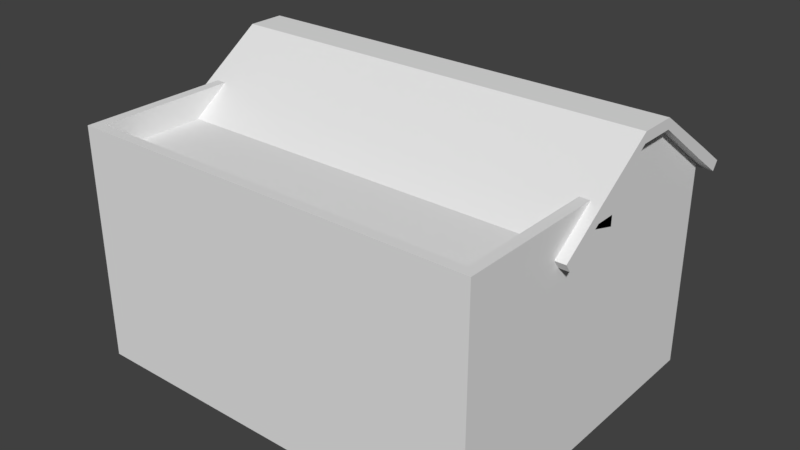 # Source: Ireland_Mechanic_0_skybox.blend  (saved by Blender 2.79.0; exported with 4.5.12 LTS)
import bpy
from mathutils import Matrix  # noqa: F401  (used for matrix-valued properties, if any)

bpy.ops.wm.read_factory_settings(use_empty=True)
scene = bpy.context.scene
scene.name = 'Scene'

# ---- collections
col_collection_1 = bpy.data.collections.new('Collection 1'); scene.collection.children.link(col_collection_1)

# ---- materials (node trees are filled in below, after node groups)
mat_material = bpy.data.materials.new('Material')
mat_material.alpha_threshold = 0.0
mat_material.use_transparent_shadow = False
mat_material.roughness = 0.5
mat_material.line_color = (0.0, 0.0, 0.0, 1.0)

# ---- material node trees

# ---- world
world_world = bpy.data.worlds.new('World'); scene.world = world_world
world_world.color = (0.05088, 0.05088, 0.05088)
world_world.use_sun_shadow = False
world_world.sun_shadow_jitter_overblur = 0.0
world_world.cycles.sampling_method = 'MANUAL'

# ---- meshes
me_cube = bpy.data.meshes.new('Cube')
me_cube.from_pydata([(10.0, 5.0, -0.25), (10.0, -5.0, -0.25), (-10.0, -5.0, -0.25), (-10.0, 5.0, -0.25), (10.0, 5.0, 0.25), (10.0, -5.0, 0.25), (-10.0, -5.0, 0.25), (-10.0, 5.0, 0.25), (10.0, 4.5, -0.25), (-10.0, 4.5, -0.25), (10.0, 4.5, 0.25), (-10.0, 4.5, 0.25), (10.0, -4.5, -0.25), (10.0, -4.5, 0.25), (-10.0, -4.5, -0.25), (-10.0, -4.5, 0.25), (9.5, 5.0, -0.25), (9.5, 5.0, 0.25), (-9.5, 5.0, -0.25), (-9.5, 5.0, 0.25), (-9.5, -11.0, -0.25), (-10.0, -11.0, -0.25), (10.0, -11.0, -0.25), (10.0, -11.0, 0.25), (-10.0, -11.0, 0.25), (-9.5, -11.0, 0.25), (9.5, -11.0, -0.25), (9.5, -11.0, 0.25), (10.0, -10.5, -0.25), (-10.0, -10.5, -0.25), (-10.0, -10.5, 0.25), (10.0, -7.75, 0.25), (-10.0, -7.75, -0.25), (10.0, -7.75, -0.25), (-10.0, -7.75, 0.25), (10.0, -9.0, -0.25), (-10.0, -9.0, 0.25), (10.0, -9.0, 0.25), (-10.0, -9.0, -0.25), (10.0, -6.5, 0.25), (-10.0, -6.5, -0.25), (10.0, -6.5, -0.25), (-10.0, -6.5, 0.25), (-10.0, 9.537e-07, -0.25), (-10.0, 1.431e-06, 0.25), (10.0, 0.0, -0.25), (10.0, -2.384e-06, 0.25), (10.0, -2.0, -0.25), (10.0, -2.0, 0.25), (-10.0, -2.0, -0.25), (-10.0, -2.0, 0.25), (-10.0, 2.0, -0.25), (-10.0, 2.0, 0.25), (10.0, 2.0, -0.25), (10.0, 2.0, 0.25), (1.907e-06, 5.0, -0.25), (1.907e-06, 5.0, 0.25), (-7.629e-06, -11.0, -0.25), (-1.24e-05, -11.0, 0.25), (-1.25, 5.0, -0.25), (-1.25, 5.0, 0.25), (-1.25, -11.0, -0.25), (-1.25, -11.0, 0.25), (1.25, 5.0, -0.25), (1.25, 5.0, 0.25), (1.25, -11.0, -0.25), (1.25, -11.0, 0.25), (10.0, -4.5, 1.25), (10.0, -5.0, 1.25), (-9.5, 5.0, 1.25), (-10.0, 5.0, 1.25), (-10.0, -5.0, 1.25), (-10.0, 4.5, 1.25), (10.0, 5.0, 1.25), (10.0, 4.5, 1.25), (-10.0, 2.0, 1.25), (10.0, -2.0, 1.25), (-10.0, -4.5, 1.25), (9.5, 5.0, 1.25), (-1.25, 5.0, 1.25), (9.5, -11.0, 1.25), (-9.5, -11.0, 1.25), (-10.0, -11.0, 1.25), (10.0, -11.0, 1.25), (-1.25, -11.0, 1.25), (-10.0, -10.5, 1.25), (-10.0, -9.0, 1.25), (-10.0, -6.5, 1.25), (-10.0, -7.75, 1.25), (-10.0, -2.0, 1.25), (-10.0, -3.497e-07, 1.25), (10.0, 2.0, 1.25), (1.25, 5.0, 1.25), (1.907e-06, 5.0, 1.25), (1.25, -11.0, 1.25), (-1.24e-05, -11.0, 1.25), (10.0, -4.5, 3.0), (10.0, -5.0, 3.0), (-9.5, 5.0, 3.0), (-10.0, 5.0, 3.0), (-10.0, -5.0, 3.0), (-10.0, 4.5, 3.0), (10.0, 5.0, 3.0), (10.0, 4.5, 3.0), (-10.0, 2.0, 3.0), (10.0, -2.0, 3.0), (-10.0, -4.5, 3.0), (9.5, 5.0, 3.0), (-1.25, 5.0, 3.0), (9.5, -11.0, 3.0), (-9.5, -11.0, 3.0), (-10.0, -11.0, 3.0), (10.0, -11.0, 3.0), (-1.25, -11.0, 3.0), (-10.0, -10.5, 3.0), (-10.0, -9.0, 3.0), (-10.0, -6.5, 3.0), (-10.0, -7.75, 3.0), (10.0, -9.0, 3.0), (-10.0, -2.0, 3.0), (-10.0, -3.465e-06, 3.0), (10.0, 2.0, 3.0), (1.25, 5.0, 3.0), (1.907e-06, 5.0, 3.0), (1.25, -11.0, 3.0), (-1.24e-05, -11.0, 3.0), (5.375, 5.0, -0.25), (5.375, 5.0, 0.25), (5.375, -11.0, -0.25), (5.375, -11.0, 0.25), (5.375, 5.0, 1.25), (5.375, -11.0, 1.25), (5.375, 5.0, 3.0), (5.375, -11.0, 3.0), (4.126, 5.0, -0.25), (4.126, 5.0, 0.25), (4.125, -11.0, -0.25), (4.125, -11.0, 0.25), (4.126, 5.0, 1.25), (4.125, -11.0, 1.25), (4.126, 5.0, 3.0), (4.125, -11.0, 3.0), (6.625, 5.0, -0.25), (6.625, 5.0, 0.25), (6.624, -11.0, -0.25), (6.624, -11.0, 0.25), (6.625, 5.0, 1.25), (6.624, -11.0, 1.25), (6.625, 5.0, 3.0), (6.624, -11.0, 3.0), (-5.375, 5.0, -0.25), (-5.375, 5.0, 0.25), (-5.375, -11.0, -0.25), (-5.375, -11.0, 0.25), (-5.375, 5.0, 1.25), (-5.375, -11.0, 1.25), (-5.375, 5.0, 3.0), (-5.375, -11.0, 3.0), (-4.125, 5.0, -0.25), (-4.125, 5.0, 0.25), (-4.126, -11.0, -0.25), (-4.126, -11.0, 0.25), (-4.125, 5.0, 1.25), (-4.126, -11.0, 1.25), (-4.125, 5.0, 3.0), (-4.126, -11.0, 3.0), (-6.624, 5.0, -0.25), (-6.624, 5.0, 0.25), (-6.625, -11.0, -0.25), (-6.625, -11.0, 0.25), (-6.624, 5.0, 1.25), (-6.625, -11.0, 1.25), (-6.624, 5.0, 3.0), (-6.625, -11.0, 3.0), (10.0, -4.5, 3.5), (10.0, -5.0, 3.5), (-9.5, 5.0, 3.5), (-10.0, 5.0, 3.5), (-10.0, -5.0, 3.5), (-10.0, 4.5, 3.5), (10.0, 5.0, 3.5), (10.0, 4.5, 3.5), (-10.0, 2.0, 3.5), (10.0, -2.0, 3.5), (-10.0, -4.5, 3.5), (9.5, 5.0, 3.5), (-6.624, 5.0, 3.5), (9.5, -11.0, 3.5), (-9.5, -11.0, 3.5), (-10.0, -11.0, 3.5), (10.0, -11.0, 3.5), (-6.625, -11.0, 3.5), (-10.0, -10.5, 3.5), (-10.0, -9.0, 3.5), (-10.0, -6.5, 3.5), (-10.0, -7.75, 3.5), (-10.0, -2.0, 3.5), (-10.0, -4.66e-06, 3.5), (10.0, 2.0, 3.5), (1.25, -11.0, 3.5), (-1.24e-05, -11.0, 3.5), (-1.25, -11.0, 3.5), (-1.25, 5.0, 3.5), (4.126, 5.0, 3.5), (1.25, 5.0, 3.5), (4.125, -11.0, 3.5), (6.624, -11.0, 3.5), (5.375, -11.0, 3.5), (6.625, 5.0, 3.5), (-4.126, -11.0, 3.5), (-5.375, -11.0, 3.5), (-4.125, 5.0, 3.5), (10.0, -6.5, 3.0), (10.0, -4.5, 3.95), (10.0, -5.0, 3.95), (-9.5, 5.0, 3.95), (-10.0, 5.0, 3.95), (-10.0, -5.0, 3.95), (-10.0, 4.5, 3.95), (10.0, 5.0, 3.95), (10.0, 4.5, 3.95), (-10.0, 2.0, 3.95), (10.0, -2.0, 3.95), (-10.0, -4.5, 3.95), (9.5, 5.0, 3.95), (-6.624, 5.0, 3.95), (9.5, -11.0, 3.95), (-9.5, -11.0, 3.95), (-10.0, -11.0, 3.95), (10.0, -11.0, 3.95), (-6.625, -11.0, 3.95), (-10.0, -10.5, 3.95), (-10.0, -9.0, 3.95), (-10.0, -6.5, 3.95), (-10.0, -7.75, 3.95), (-10.0, -2.0, 3.95), (-10.0, -5.705e-06, 3.95), (10.0, 2.0, 3.95), (1.25, -11.0, 3.95), (-1.24e-05, -11.0, 3.95), (-1.25, -11.0, 3.95), (-1.25, 5.0, 3.95), (4.126, 5.0, 3.95), (1.25, 5.0, 3.95), (4.125, -11.0, 3.95), (6.624, -11.0, 3.95), (5.375, -11.0, 3.95), (6.625, 5.0, 3.95), (-4.126, -11.0, 3.95), (-5.375, -11.0, 3.95), (-4.125, 5.0, 3.95), (10.0, -4.5, 4.45), (10.0, -5.0, 4.45), (-9.5, 5.0, 4.45), (-10.0, 5.0, 4.45), (-10.0, -5.0, 4.45), (-10.0, 4.5, 4.45), (10.0, 5.0, 4.45), (10.0, 4.5, 4.45), (-10.0, 2.0, 4.45), (10.0, -2.0, 4.45), (-10.0, -4.5, 4.45), (9.5, 5.0, 4.45), (-6.624, 5.0, 4.45), (9.5, -11.0, 4.45), (-9.5, -11.0, 4.45), (-10.0, -11.0, 4.45), (10.0, -11.0, 4.45), (-6.625, -11.0, 4.45), (-10.0, -10.5, 4.45), (10.0, -10.5, 4.45), (-10.0, -9.0, 4.45), (-10.0, -6.5, 4.45), (-10.0, -7.75, 4.45), (-10.0, -2.0, 4.45), (-10.0, -6.866e-06, 4.45), (10.0, 2.0, 4.45), (1.25, -11.0, 4.45), (-1.24e-05, -11.0, 4.45), (-1.25, -11.0, 4.45), (-1.25, 5.0, 4.45), (4.126, 5.0, 4.45), (1.25, 5.0, 4.45), (4.125, -11.0, 4.45), (6.624, -11.0, 4.45), (5.375, -11.0, 4.45), (6.625, 5.0, 4.45), (-4.126, -11.0, 4.45), (-5.375, -11.0, 4.45), (-4.125, 5.0, 4.45), (-1.25, 5.0, 3.95), (-6.625, 5.0, 4.45), (-6.625, 5.0, 3.95), (4.125, 5.0, 3.95), (-1.25, 5.0, 4.45), (4.125, 5.0, 4.45), (10.0, -2.0, 3.95), (10.0, -2.0, 4.45), (10.0, -4.5, 4.95), (10.0, -5.0, 4.95), (-9.5, 5.0, 4.95), (-10.0, 5.0, 4.95), (-9.5, -5.0, 4.95), (-10.0, -5.0, 4.95), (-10.0, 4.5, 4.95), (10.0, 5.0, 4.95), (10.0, 4.5, 4.95), (-10.0, 5.018, 5.071), (10.0, -2.0, 4.95), (-10.0, -4.5, 4.95), (9.5, -5.0, 4.95), (-6.624, 5.0, 4.95), (9.5, -10.5, 4.95), (9.5, -11.0, 4.95), (-9.5, -11.0, 4.95), (-10.0, -11.0, 4.95), (10.0, -11.0, 4.95), (-6.625, -11.0, 4.95), (-9.5, -10.5, 4.95), (-10.0, -10.5, 4.95), (10.0, -10.5, 4.95), (-9.5, -9.0, 4.95), (-10.0, -9.0, 4.95), (6.624, -10.5, 4.95), (-9.5, -6.5, 4.95), (-9.5, -7.75, 4.95), (-10.0, -6.5, 4.95), (-10.0, -7.75, 4.95), (-10.0, -4.517, 5.178), (-10.0, -7.973e-06, 4.95), (10.0, 5.018, 5.071), (1.25, -11.0, 4.95), (-1.24e-05, -11.0, 4.95), (-1.25, -10.5, 4.95), (-8.583e-06, -10.5, 4.95), (-1.25, -11.0, 4.95), (-4.126, -10.5, 4.95), (-1.25, 5.0, 4.95), (1.25, -10.5, 4.95), (4.126, 5.0, 4.95), (1.25, 5.0, 4.95), (4.125, -11.0, 4.95), (4.125, -10.5, 4.95), (5.375, -10.5, 4.95), (6.624, -11.0, 4.95), (5.375, -11.0, 4.95), (-4.126, -11.0, 4.95), (-5.375, -11.0, 4.95), (-6.625, -10.5, 4.95), (-5.375, -10.5, 4.95), (-4.125, 5.0, 4.95), (-1.25, 5.0, 4.95), (-6.625, 5.0, 4.95), (10.0, -4.517, 5.178), (-1.25, -5.0, 4.95), (-4.126, -5.0, 4.95), (5.375, -5.0, 4.95), (-6.625, -5.0, 4.95), (-9.5, -5.0, 4.95), (9.5, -5.0, 4.95), (6.624, -5.0, 4.95), (-8.401e-06, -5.0, 4.95), (1.25, -5.0, 4.95), (4.125, -5.0, 4.95), (-5.375, -5.0, 4.95), (-10.5, 4.037, 5.383), (-10.5, 4.324, 5.793), (-10.5, 5.676, 4.236), (-10.5, 5.963, 4.645), (10.5, 4.037, 5.383), (10.5, 4.324, 5.793), (10.5, 5.676, 4.236), (10.5, 5.963, 4.645), (10.5, -4.037, 5.383), (10.5, -4.324, 5.793), (10.5, -5.676, 4.236), (10.5, -5.963, 4.645), (-10.5, -4.037, 5.383), (-10.5, -4.324, 5.793), (-10.5, -5.676, 4.236), (-10.5, -5.963, 4.645), (9.907, -4.324, 5.793), (9.907, -4.037, 5.383), (9.907, -5.963, 4.645), (9.907, -5.676, 4.236), (-9.996, -4.037, 5.383), (-9.996, -5.963, 4.645), (-9.996, -4.324, 5.793), (-9.996, -5.676, 4.236), (10.5, 0.9042, 8.132), (-10.5, 0.9042, 8.132), (-10.5, 0.9042, 7.632), (10.5, 0.9042, 7.632), (9.907, -0.9042, 8.132), (10.5, -0.9042, 8.132), (10.5, -0.9042, 7.632), (-9.996, -0.9042, 7.632), (-10.5, -0.9042, 7.632), (-10.5, -0.9042, 8.132), (-9.996, -0.9042, 8.132), (9.907, -0.9042, 7.632), (-10.0, -2.0, 7.154), (-10.0, -1.086e-05, 8.11), (-10.0, 2.0, 7.154), (10.0, 2.0, 7.154), (10.0, -2.0, 7.154), (10.0, -9.537e-06, 3.95), (10.0, -1.073e-05, 4.45), (10.0, -1.192e-05, 4.95), (10.0, -1.473e-05, 8.11), (-9.5, -3.525, 6.2), (-10.0, -3.525, 6.2), (10.0, -3.525, 6.2), (9.5, -3.525, 6.2), (9.5, -10.5, 6.2), (9.5, -11.0, 6.2), (-9.5, -11.0, 6.2), (-10.0, -11.0, 6.2), (10.0, -11.0, 6.2), (-6.625, -11.0, 6.2), (-9.5, -10.5, 6.2), (-10.0, -10.5, 6.2), (10.0, -10.5, 6.2), (-9.5, -9.0, 6.2), (-10.0, -9.0, 6.2), (6.624, -10.5, 6.2), (-9.5, -6.5, 6.2), (-9.5, -7.75, 6.2), (-10.0, -6.5, 6.2), (-10.0, -7.75, 6.2), (1.25, -11.0, 6.2), (-1.24e-05, -11.0, 6.2), (-1.25, -10.5, 6.2), (-8.583e-06, -10.5, 6.2), (-1.25, -11.0, 6.2), (-4.126, -10.5, 6.2), (1.25, -10.5, 6.2), (4.125, -11.0, 6.2), (4.125, -10.5, 6.2), (5.375, -10.5, 6.2), (6.624, -11.0, 6.2), (5.375, -11.0, 6.2), (-4.126, -11.0, 6.2), (-5.375, -11.0, 6.2), (-6.625, -10.5, 6.2), (-5.375, -10.5, 6.2), (10.0, -1.0, 3.95), (10.0, -1.0, 4.45), (10.0, -2.258, 5.064), (10.0, -1.0, 7.632), (6.625, 5.0, 4.796), (10.0, 5.0, 4.796), (9.5, 5.0, 4.796), (10.0, -3.741, 4.954), (10.0, 4.088, 4.88), (4.125, 5.0, 4.796), (10.0, 4.5, 4.796), (10.0, -1.155e-05, 4.796), (10.0, -1.87, 4.875), (10.0, -4.5, -5.25), (10.0, -5.0, -5.25), (-9.5, 5.0, -5.25), (-10.0, 5.0, -5.25), (-10.0, -5.0, -5.25), (-10.0, 4.5, -5.25), (10.0, 5.0, -5.25), (10.0, 4.5, -5.25), (-10.0, 2.0, -5.25), (10.0, -2.0, -5.25), (-10.0, -4.5, -5.25), (9.5, 5.0, -5.25), (-6.624, 5.0, -5.25), (-9.5, -11.0, -5.25), (-10.0, -11.0, -5.25), (10.0, -11.0, -5.25), (9.5, -11.0, -5.25), (-6.625, -11.0, -5.25), (10.0, -10.5, -5.25), (-10.0, -6.5, -5.25), (10.0, -9.0, -5.25), (-10.0, -10.5, -5.25), (-10.0, -9.0, -5.25), (-10.0, -7.75, -5.25), (10.0, -6.5, -5.25), (10.0, -7.75, -5.25), (-10.0, -2.0, -5.25), (-10.0, 5.693e-06, -5.25), (10.0, 2.0, -5.25), (10.0, 4.739e-06, -5.25), (1.25, 5.0, -5.25), (1.907e-06, 5.0, -5.25), (1.25, -11.0, -5.25), (-7.629e-06, -11.0, -5.25), (-1.25, 5.0, -5.25), (-1.25, -11.0, -5.25), (4.126, 5.0, -5.25), (4.125, -11.0, -5.25), (6.625, 5.0, -5.25), (5.375, 5.0, -5.25), (6.624, -11.0, -5.25), (5.375, -11.0, -5.25), (-4.125, 5.0, -5.25), (-5.375, 5.0, -5.25), (-4.126, -11.0, -5.25), (-5.375, -11.0, -5.25), (10.0, 2.0, 3.95), (10.0, -2.384e-06, 3.95), (10.0, -2.0, 3.95), (10.0, -9.0, 3.0), (10.0, -7.75, 3.0), (10.0, -6.5, 3.0), (1.25, 5.0, 4.0), (1.907e-06, 5.0, 4.0), (-1.25, 5.0, 4.0), (6.625, 5.0, 4.0), (5.375, 5.0, 4.0), (4.126, 5.0, 4.0), (-4.125, 5.0, 4.0), (-5.375, 5.0, 4.0), (-6.624, 5.0, 4.0)], [], [(12, 13, 5, 1), (10, 4, 73, 74), (9, 11, 7, 3), (19, 18, 3, 7), (51, 52, 11, 9), (0, 4, 10, 8), (58, 66, 94, 95), (2, 6, 15, 14), (47, 48, 13, 12), (27, 23, 83, 80), (4, 0, 16, 17), (145, 27, 80, 147), (7, 11, 72, 70), (167, 166, 18, 19), (24, 25, 81, 82), (20, 25, 24, 21), (22, 23, 27, 26), (168, 169, 25, 20), (44, 50, 89, 90), (30, 29, 21, 24), (36, 38, 29, 30), (19, 7, 70, 69), (37, 31, 509, 508), (64, 56, 93, 92), (42, 40, 32, 34), (34, 32, 38, 36), (6, 2, 40, 42), (5, 13, 67, 68), (53, 54, 46, 45), (49, 50, 44, 43), (14, 15, 50, 49), (62, 58, 95, 84), (45, 46, 48, 47), (8, 10, 54, 53), (34, 36, 86, 88), (135, 64, 92, 138), (43, 44, 52, 51), (65, 66, 58, 57), (64, 63, 55, 56), (57, 58, 62, 61), (56, 55, 59, 60), (36, 30, 85, 86), (50, 15, 77, 89), (135, 134, 63, 64), (4, 17, 78, 73), (136, 137, 66, 65), (90, 89, 119, 120), (71, 87, 116, 100), (84, 95, 125, 113), (170, 69, 98, 172), (93, 79, 108, 123), (88, 86, 115, 117), (95, 94, 124, 125), (87, 88, 117, 116), (92, 93, 123, 122), (11, 52, 75, 72), (161, 62, 84, 163), (52, 44, 90, 75), (54, 10, 74, 91), (167, 19, 69, 170), (42, 34, 88, 87), (13, 48, 76, 67), (30, 24, 82, 85), (15, 6, 71, 77), (6, 42, 87, 71), (56, 60, 79, 93), (104, 120, 197, 182), (101, 104, 182, 179), (103, 102, 180, 181), (114, 111, 189, 192), (124, 141, 205, 199), (99, 101, 179, 177), (119, 106, 184, 196), (141, 133, 207, 205), (173, 157, 210, 191), (110, 173, 191, 188), (140, 122, 204, 203), (156, 172, 519, 518), (157, 165, 209, 210), (98, 99, 177, 176), (82, 81, 110, 111), (68, 67, 96, 97), (80, 83, 112, 109), (69, 70, 99, 98), (138, 92, 122, 140), (163, 84, 113, 165), (89, 77, 106, 119), (70, 72, 101, 99), (147, 80, 109, 149), (85, 82, 111, 114), (74, 73, 102, 103), (72, 75, 104, 101), (75, 90, 120, 104), (91, 74, 103, 121), (67, 76, 105, 96), (86, 85, 114, 115), (77, 71, 100, 106), (73, 78, 107, 102), (139, 131, 133, 141), (146, 130, 132, 148), (109, 112, 190, 187), (132, 140, 516, 515), (144, 145, 129, 128), (143, 142, 126, 127), (143, 127, 130, 146), (137, 129, 131, 139), (66, 137, 139, 94), (94, 139, 141, 124), (130, 138, 140, 132), (97, 96, 174, 175), (128, 129, 137, 136), (127, 126, 134, 135), (144, 128, 500, 499), (9, 3, 462, 464), (127, 135, 138, 130), (17, 143, 146, 78), (40, 2, 463, 478), (14, 49, 485, 469), (17, 16, 142, 143), (20, 21, 473, 472), (26, 27, 145, 144), (63, 134, 495, 489), (43, 51, 467, 486), (150, 158, 501, 502), (111, 110, 188, 189), (120, 119, 196, 197), (78, 146, 148, 107), (131, 147, 149, 133), (61, 160, 503, 494), (18, 166, 471, 461), (29, 38, 481, 480), (3, 18, 461, 462), (28, 22, 474, 477), (129, 145, 147, 131), (171, 155, 157, 173), (133, 149, 206, 207), (159, 151, 154, 162), (169, 153, 155, 171), (162, 154, 156, 164), (45, 47, 468, 488), (1, 41, 483, 460), (65, 57, 492, 491), (16, 0, 465, 470), (59, 55, 490, 493), (128, 136, 496, 500), (12, 1, 460, 459), (53, 45, 488, 487), (160, 161, 153, 152), (142, 16, 470, 497), (159, 158, 150, 151), (166, 150, 502, 471), (126, 142, 497, 498), (51, 9, 464, 467), (21, 29, 480, 473), (60, 59, 158, 159), (32, 40, 478, 482), (61, 62, 161, 160), (41, 33, 484, 483), (168, 20, 472, 476), (49, 43, 486, 485), (79, 162, 164, 108), (60, 159, 162, 79), (165, 113, 201, 209), (155, 163, 165, 157), (153, 161, 163, 155), (0, 8, 466, 465), (33, 35, 479, 484), (158, 59, 493, 501), (38, 32, 482, 481), (136, 65, 491, 496), (160, 152, 504, 503), (22, 26, 475, 474), (35, 28, 477, 479), (55, 63, 489, 490), (2, 14, 469, 463), (25, 169, 171, 81), (81, 171, 173, 110), (122, 123, 512, 511), (151, 167, 170, 154), (154, 170, 172, 156), (134, 126, 498, 495), (8, 53, 487, 466), (57, 61, 494, 492), (152, 153, 169, 168), (26, 144, 499, 475), (151, 150, 166, 167), (152, 168, 476, 504), (47, 12, 459, 468), (202, 211, 250, 241), (182, 197, 236, 221), (207, 206, 245, 246), (179, 182, 221, 218), (181, 180, 219, 220), (192, 189, 228, 231), (177, 179, 218, 216), (196, 184, 223, 235), (188, 191, 230, 227), (176, 177, 216, 215), (187, 190, 229, 226), (175, 174, 213, 214), (189, 188, 227, 228), (210, 209, 248, 249), (197, 196, 235, 236), (199, 205, 244, 238), (203, 204, 243, 242), (178, 194, 233, 217), (121, 103, 181, 198), (96, 105, 183, 174), (115, 114, 192, 193), (106, 100, 178, 184), (107, 148, 208, 185), (102, 107, 185, 180), (149, 109, 187, 206), (116, 117, 195, 194), (125, 124, 199, 200), (117, 115, 193, 195), (172, 98, 176, 186), (113, 125, 200, 201), (108, 164, 211, 202), (100, 116, 194, 178), (446, 447, 297, 296), (224, 247, 286, 262), (288, 287, 346, 347), (225, 215, 253, 263), (234, 232, 271, 273), (240, 239, 278, 279), (230, 249, 288, 268), (233, 234, 273, 272), (239, 238, 277, 278), (282, 243, 290, 294), (219, 224, 262, 257), (244, 246, 285, 283), (248, 240, 279, 287), (198, 181, 220, 237), (174, 183, 222, 213), (193, 192, 231, 232), (184, 178, 217, 223), (209, 201, 240, 248), (205, 207, 246, 244), (180, 185, 224, 219), (200, 199, 238, 239), (194, 195, 234, 233), (191, 210, 249, 230), (201, 200, 239, 240), (195, 193, 232, 234), (186, 176, 215, 225), (185, 208, 247, 224), (206, 187, 226, 245), (275, 274, 328, 329), (277, 283, 341, 331), (334, 338, 362, 361), (365, 366, 368, 367), (263, 253, 300, 311), (255, 272, 326, 303), (281, 282, 340, 339), (343, 323, 360, 356), (284, 264, 313, 344), (273, 271, 322, 327), (333, 334, 361, 354), (289, 291, 352, 350), (318, 348, 357, 358), (272, 273, 327, 326), (348, 349, 364, 357), (367, 368, 372, 371), (338, 342, 363, 362), (279, 278, 332, 335), (245, 226, 264, 284), (217, 233, 272, 255), (242, 243, 282, 281), (238, 244, 283, 277), (236, 235, 274, 275), (249, 248, 287, 288), (228, 227, 265, 266), (214, 213, 251, 252), (286, 247, 293, 295), (226, 229, 267, 264), (215, 216, 254, 253), (227, 230, 268, 265), (235, 223, 261, 274), (216, 218, 256, 254), (231, 228, 266, 269), (220, 219, 257, 258), (218, 221, 259, 256), (246, 245, 284, 285), (221, 236, 275, 259), (241, 250, 289, 280), (237, 220, 258, 276), (213, 222, 260, 251), (232, 231, 269, 271), (223, 217, 255, 261), (289, 250, 292, 291), (261, 255, 303, 309), (37, 35, 33, 31), (41, 39, 31, 33), (5, 39, 41, 1), (118, 212, 252, 270), (28, 35, 118, 270), (5, 252, 212, 39), (270, 267, 229, 28), (22, 28, 229, 23), (335, 332, 431, 434), (348, 318, 420, 444), (334, 333, 432, 433), (322, 319, 421, 424), (349, 348, 444, 445), (332, 331, 430, 431), (318, 321, 423, 420), (331, 341, 437, 430), (317, 347, 443, 419), (342, 338, 436, 438), (316, 320, 422, 418), (347, 346, 442, 443), (303, 326, 428, 411), (319, 315, 417, 421), (324, 302, 410, 426), (338, 334, 433, 436), (457, 454, 330, 408), (349, 336, 355, 364), (274, 261, 309, 328), (270, 252, 299, 320), (266, 265, 314, 315), (285, 284, 344, 345), (259, 275, 329, 307), (264, 267, 316, 313), (252, 251, 298, 299), (280, 289, 350, 337), (454, 456, 306, 330), (265, 268, 317, 314), (253, 254, 301, 300), (372, 368, 366, 370), (287, 279, 335, 346), (367, 371, 369, 365), (269, 266, 315, 319), (254, 256, 304, 301), (283, 285, 345, 341), (267, 270, 320, 316), (456, 451, 305, 306), (369, 370, 389, 392), (256, 259, 307, 304), (336, 333, 354, 355), (282, 294, 351, 340), (278, 277, 331, 332), (271, 269, 319, 322), (371, 372, 370, 369), (323, 312, 359, 360), (342, 343, 356, 363), (251, 260, 308, 298), (268, 288, 347, 317), (373, 374, 376, 375), (388, 386, 380, 379), (383, 376, 374, 381), (388, 379, 377, 385), (377, 378, 398, 397), (379, 380, 378, 377), (381, 374, 394, 393), (375, 384, 382, 373), (386, 383, 381, 387), (375, 376, 383, 384), (380, 386, 387, 378), (387, 381, 393, 399), (370, 366, 390, 389), (365, 369, 392, 391), (366, 365, 391, 390), (389, 394, 395, 392), (391, 397, 398, 390), (391, 392, 395, 400, 396, 397), (373, 382, 400, 395), (374, 373, 395, 394), (378, 387, 399, 398), (385, 377, 397, 396), (394, 389, 390, 398, 399, 393), (329, 328, 401, 402), (307, 329, 402, 403), (408, 330, 404, 409), (448, 408, 409, 449), (458, 457, 408, 448), (237, 276, 407, 406), (444, 420, 416, 419), (422, 414, 415, 418), (420, 421, 417, 416), (423, 424, 421, 420), (426, 428, 429, 427), (427, 429, 424, 423), (410, 411, 428, 426), (436, 433, 431, 430), (433, 432, 434, 431), (438, 436, 430, 437), (425, 439, 441, 440), (439, 438, 437, 441), (414, 425, 440, 415), (435, 445, 443, 442), (432, 435, 442, 434), (445, 444, 419, 443), (412, 413, 414, 422), (312, 323, 425, 414), (323, 343, 439, 425), (343, 342, 438, 439), (336, 349, 445, 435), (325, 324, 426, 427), (345, 344, 440, 441), (326, 327, 429, 428), (333, 336, 435, 432), (315, 314, 416, 417), (344, 313, 415, 440), (346, 335, 434, 442), (321, 325, 427, 423), (310, 312, 414, 413), (313, 316, 418, 415), (327, 322, 424, 429), (320, 299, 412, 422), (314, 317, 419, 416), (341, 345, 441, 437), (453, 458, 448, 353), (353, 448, 449, 405), (406, 407, 447, 446), (297, 447, 458, 453), (447, 407, 457, 458), (258, 257, 451, 456), (286, 295, 455, 450), (276, 258, 456, 454), (407, 276, 454, 457), (257, 262, 452, 451), (262, 286, 450, 452), (298, 453, 353, 299), (46, 54, 505, 506), (48, 46, 506, 507), (31, 39, 510, 509), (148, 132, 515, 514), (164, 156, 518, 517), (123, 108, 513, 512)])
_uv = me_cube.uv_layers.new(name='UVMap')
_uv.uv.foreach_set('vector', [0.1738, 0.7376, 0.1738, 0.7376, 0.1738, 0.7376, 0.1738, 0.7376, 0.1738, 0.7376, 0.1738, 0.7376, 0.1738, 0.7376, 0.1738, 0.7376, 0.1738, 0.7376, 0.1738, 0.7376, 0.1738, 0.7376, 0.1738, 0.7376, 0.1738, 0.7376, 0.1738, 0.7376, 0.1738, 0.7376, 0.1738, 0.7376, 0.1738, 0.7376, 0.1738, 0.7376, 0.1738, 0.7376, 0.1738, 0.7376, 0.1738, 0.7376, 0.1738, 0.7376, 0.1738, 0.7376, 0.1738, 0.7376, 0.1738, 0.7376, 0.1738, 0.7376, 0.1738, 0.7376, 0.1738, 0.7376, 0.1738, 0.7376, 0.1738, 0.7376, 0.1738, 0.7376, 0.1738, 0.7376, 0.1738, 0.7376, 0.1738, 0.7376, 0.1738, 0.7376, 0.1738, 0.7376, 0.1738, 0.7376, 0.1738, 0.7376, 0.1738, 0.7376, 0.1738, 0.7376, 0.1738, 0.7376, 0.1738, 0.7376, 0.1738, 0.7376, 0.1738, 0.7376, 0.1738, 0.7376, 0.1738, 0.7376, 0.1738, 0.7376, 0.1738, 0.7376, 0.1738, 0.7376, 0.1738, 0.7376, 0.1738, 0.7376, 0.1738, 0.7376, 0.1738, 0.7376, 0.1738, 0.7376, 0.1738, 0.7376, 0.1738, 0.7376, 0.1738, 0.7376, 0.1738, 0.7376, 0.1738, 0.7376, 0.1738, 0.7376, 0.1738, 0.7376, 0.1738, 0.7376, 0.1738, 0.7376, 0.1738, 0.7376, 0.1738, 0.7376, 0.1738, 0.7376, 0.1738, 0.7376, 0.1738, 0.7376, 0.1738, 0.7376, 0.1738, 0.7376, 0.1738, 0.7376, 0.1738, 0.7376, 0.1738, 0.7376, 0.1738, 0.7376, 0.1738, 0.7376, 0.1738, 0.7376, 0.1738, 0.7376, 0.1738, 0.7376, 0.1738, 0.7376, 0.1738, 0.7376, 0.1738, 0.7376, 0.1738, 0.7376, 0.1738, 0.7376, 0.1738, 0.7376, 0.1738, 0.7376, 0.1738, 0.7376, 0.1738, 0.7376, 0.1738, 0.7376, 0.1738, 0.7376, 0.1738, 0.7376, 0.1738, 0.7376, 0.1738, 0.7376, 0.1738, 0.7376, 0.1738, 0.7376, 0.1738, 0.7376, 0.1738, 0.7376, 0.1738, 0.7376, 0.1738, 0.7376, 0.1738, 0.7376, 0.1738, 0.7376, 0.1738, 0.7376, 0.1738, 0.7376, 0.1738, 0.7376, 0.1738, 0.7376, 0.1738, 0.7376, 0.1738, 0.7376, 0.1738, 0.7376, 0.1738, 0.7376, 0.1738, 0.7376, 0.1738, 0.7376, 0.1738, 0.7376, 0.1738, 0.7376, 0.1738, 0.7376, 0.1738, 0.7376, 0.1738, 0.7376, 0.1738, 0.7376, 0.1738, 0.7376, 0.1738, 0.7376, 0.1738, 0.7376, 0.1738, 0.7376, 0.1738, 0.7376, 0.1738, 0.7376, 0.1738, 0.7376, 0.1738, 0.7376, 0.1738, 0.7376, 0.1738, 0.7376, 0.1738, 0.7376, 0.1738, 0.7376, 0.1738, 0.7376, 0.1738, 0.7376, 0.1738, 0.7376, 0.1738, 0.7376, 0.1738, 0.7376, 0.1738, 0.7376, 0.1738, 0.7376, 0.1738, 0.7376, 0.1738, 0.7376, 0.1738, 0.7376, 0.1738, 0.7376, 0.1738, 0.7376, 0.1738, 0.7376, 0.1738, 0.7376, 0.1738, 0.7376, 0.1738, 0.7376, 0.1738, 0.7376, 0.1738, 0.7376, 0.1738, 0.7376, 0.1738, 0.7376, 0.1738, 0.7376, 0.1738, 0.7376, 0.1738, 0.7376, 0.1738, 0.7376, 0.1738, 0.7376, 0.1738, 0.7376, 0.1738, 0.7376, 0.1738, 0.7376, 0.1738, 0.7376, 0.1738, 0.7376, 0.1738, 0.7376, 0.1738, 0.7376, 0.1738, 0.7376, 0.1738, 0.7376, 0.1738, 0.7376, 0.1738, 0.7376, 0.1738, 0.7376, 0.1738, 0.7376, 0.1738, 0.7376, 0.1738, 0.7376, 0.1738, 0.7376, 0.1738, 0.7376, 0.1738, 0.7376, 0.1738, 0.7376, 0.1738, 0.7376, 0.1738, 0.7376, 0.1738, 0.7376, 0.1738, 0.7376, 0.1738, 0.7376, 0.1738, 0.7376, 0.1738, 0.7376, 0.1738, 0.7376, 0.1738, 0.7376, 0.1738, 0.7376, 0.1738, 0.7376, 0.1738, 0.7376, 0.1738, 0.7376, 0.1738, 0.7376, 0.1738, 0.7376, 0.1738, 0.7376, 0.1738, 0.7376, 0.1738, 0.7376, 0.1738, 0.7376, 0.1738, 0.7376, 0.1738, 0.7376, 0.1738, 0.7376, 0.1738, 0.7376, 0.1738, 0.7376, 0.1738, 0.7376, 0.1738, 0.7376, 0.1738, 0.7376, 0.1738, 0.7376, 0.1738, 0.7376, 0.1738, 0.7376, 0.1738, 0.7376, 0.1738, 0.7376, 0.1738, 0.7376, 0.1738, 0.7376, 0.1738, 0.7376, 0.1738, 0.7376, 0.1738, 0.7376, 0.1738, 0.7376, 0.1738, 0.7376, 0.1738, 0.7376, 0.1738, 0.7376, 0.1738, 0.7376, 0.1738, 0.7376, 0.1738, 0.7376, 0.1738, 0.7376, 0.1738, 0.7376, 0.1738, 0.7376, 0.1738, 0.7376, 0.1738, 0.7376, 0.1738, 0.7376, 0.1738, 0.7376, 0.1738, 0.7376, 0.1738, 0.7376, 0.1738, 0.7376, 0.1738, 0.7376, 0.1738, 0.7376, 0.1738, 0.7376, 0.1738, 0.7376, 0.1738, 0.7376, 0.1738, 0.7376, 0.1738, 0.7376, 0.1738, 0.7376, 0.1738, 0.7376, 0.1738, 0.7376, 0.1738, 0.7376, 0.1738, 0.7376, 0.1738, 0.7376, 0.1738, 0.7376, 0.1738, 0.7376, 0.1738, 0.7376, 0.1738, 0.7376, 0.1738, 0.7376, 0.1738, 0.7376, 0.1738, 0.7376, 0.1738, 0.7376, 0.1738, 0.7376, 0.1738, 0.7376, 0.1738, 0.7376, 0.1738, 0.7376, 0.1738, 0.7376, 0.1738, 0.7376, 0.1738, 0.7376, 0.1738, 0.7376, 0.1738, 0.7376, 0.1738, 0.7376, 0.1738, 0.7376, 0.1738, 0.7376, 0.1738, 0.7376, 0.1738, 0.7376, 0.1738, 0.7376, 0.1738, 0.7376, 0.1738, 0.7376, 0.1738, 0.7376, 0.1738, 0.7376, 0.1738, 0.7376, 0.1738, 0.7376, 0.1738, 0.7376, 0.1738, 0.7376, 0.1738, 0.7376, 0.1738, 0.7376, 0.1738, 0.7376, 0.1738, 0.7376, 0.1738, 0.7376, 0.1738, 0.7376, 0.1738, 0.7376, 0.1738, 0.7376, 0.1738, 0.7376, 0.1738, 0.7376, 0.1738, 0.7376, 0.1738, 0.7376, 0.1738, 0.7376, 0.1738, 0.7376, 0.1738, 0.7376, 0.1738, 0.7376, 0.1738, 0.7376, 0.1738, 0.7376, 0.1738, 0.7376, 0.1738, 0.7376, 0.1738, 0.7376, 0.1738, 0.7376, 0.1738, 0.7376, 0.1738, 0.7376, 0.1738, 0.7376, 0.1738, 0.7376, 0.1738, 0.7376, 0.1738, 0.7376, 0.1738, 0.7376, 0.1738, 0.7376, 0.1738, 0.7376, 0.1738, 0.7376, 0.1738, 0.7376, 0.1738, 0.7376, 0.1738, 0.7376, 0.1738, 0.7376, 0.1738, 0.7376, 0.1738, 0.7376, 0.1738, 0.7376, 0.1738, 0.7376, 0.1738, 0.7376, 0.1738, 0.7376, 0.1738, 0.7376, 0.1738, 0.7376, 0.1738, 0.7376, 0.1738, 0.7376, 0.1738, 0.7376, 0.1738, 0.7376, 0.1738, 0.7376, 0.1738, 0.7376, 0.1738, 0.7376, 0.1738, 0.7376, 0.1738, 0.7376, 0.1738, 0.7376, 0.1738, 0.7376, 0.1738, 0.7376, 0.1738, 0.7376, 0.1738, 0.7376, 0.1738, 0.7376, 0.1738, 0.7376, 0.1738, 0.7376, 0.1738, 0.7376, 0.1738, 0.7376, 0.1738, 0.7376, 0.1738, 0.7376, 0.1738, 0.7376, 0.1738, 0.7376, 0.1738, 0.7376, 0.1738, 0.7376, 0.1738, 0.7376, 0.1738, 0.7376, 0.1738, 0.7376, 0.1738, 0.7376, 0.1738, 0.7376, 0.1738, 0.7376, 0.1738, 0.7376, 0.1738, 0.7376, 0.1738, 0.7376, 0.1738, 0.7376, 0.1738, 0.7376, 0.1738, 0.7376, 0.1738, 0.7376, 0.1738, 0.7376, 0.1738, 0.7376, 0.1738, 0.7376, 0.1738, 0.7376, 0.1738, 0.7376, 0.1738, 0.7376, 0.1738, 0.7376, 0.1738, 0.7376, 0.1738, 0.7376, 0.1738, 0.7376, 0.1738, 0.7376, 0.1738, 0.7376, 0.1738, 0.7376, 0.1738, 0.7376, 0.1738, 0.7376, 0.1738, 0.7376, 0.1738, 0.7376, 0.1738, 0.7376, 0.1738, 0.7376, 0.1738, 0.7376, 0.1738, 0.7376, 0.1738, 0.7376, 0.1738, 0.7376, 0.1738, 0.7376, 0.1738, 0.7376, 0.1738, 0.7376, 0.1738, 0.7376, 0.1738, 0.7376, 0.1738, 0.7376, 0.1738, 0.7376, 0.1738, 0.7376, 0.1738, 0.7376, 0.1738, 0.7376, 0.1738, 0.7376, 0.1738, 0.7376, 0.1738, 0.7376, 0.1738, 0.7376, 0.1738, 0.7376, 0.1738, 0.7376, 0.1738, 0.7376, 0.1738, 0.7376, 0.1738, 0.7376, 0.1738, 0.7376, 0.1738, 0.7376, 0.1738, 0.7376, 0.1738, 0.7376, 0.1738, 0.7376, 0.1738, 0.7376, 0.1738, 0.7376, 0.1738, 0.7376, 0.1738, 0.7376, 0.1738, 0.7376, 0.1738, 0.7376, 0.1738, 0.7376, 0.1738, 0.7376, 0.1738, 0.7376, 0.1738, 0.7376, 0.1738, 0.7376, 0.1738, 0.7376, 0.1738, 0.7376, 0.1738, 0.7376, 0.1738, 0.7376, 0.1738, 0.7376, 0.1738, 0.7376, 0.1738, 0.7376, 0.1738, 0.7376, 0.1738, 0.7376, 0.1738, 0.7376, 0.1738, 0.7376, 0.1738, 0.7376, 0.1738, 0.7376, 0.1738, 0.7376, 0.1738, 0.7376, 0.1738, 0.7376, 0.1738, 0.7376, 0.1738, 0.7376, 0.1738, 0.7376, 0.1738, 0.7376, 0.1738, 0.7376, 0.1738, 0.7376, 0.1738, 0.7376, 0.1738, 0.7376, 0.1738, 0.7376, 0.1738, 0.7376, 0.1738, 0.7376, 0.1738, 0.7376, 0.1738, 0.7376, 0.1738, 0.7376, 0.1738, 0.7376, 0.1738, 0.7376, 0.1738, 0.7376, 0.1738, 0.7376, 0.1738, 0.7376, 0.1738, 0.7376, 0.1738, 0.7376, 0.1738, 0.7376, 0.1738, 0.7376, 0.1738, 0.7376, 0.1738, 0.7376, 0.1738, 0.7376, 0.1738, 0.7376, 0.1738, 0.7376, 0.1738, 0.7376, 0.1738, 0.7376, 0.1738, 0.7376, 0.1738, 0.7376, 0.1738, 0.7376, 0.1738, 0.7376, 0.1738, 0.7376, 0.1738, 0.7376, 0.1738, 0.7376, 0.1738, 0.7376, 0.1738, 0.7376, 0.1738, 0.7376, 0.1738, 0.7376, 0.1738, 0.7376, 0.1738, 0.7376, 0.1738, 0.7376, 0.1738, 0.7376, 0.1738, 0.7376, 0.1738, 0.7376, 0.1738, 0.7376, 0.1738, 0.7376, 0.1738, 0.7376, 0.1738, 0.7376, 0.1738, 0.7376, 0.1738, 0.7376, 0.1738, 0.7376, 0.1738, 0.7376, 0.1738, 0.7376, 0.1738, 0.7376, 0.1738, 0.7376, 0.1738, 0.7376, 0.1738, 0.7376, 0.1738, 0.7376, 0.1738, 0.7376, 0.1738, 0.7376, 0.1738, 0.7376, 0.1738, 0.7376, 0.1738, 0.7376, 0.1738, 0.7376, 0.1738, 0.7376, 0.1738, 0.7376, 0.1738, 0.7376, 0.1738, 0.7376, 0.1738, 0.7376, 0.1738, 0.7376, 0.1738, 0.7376, 0.1738, 0.7376, 0.1738, 0.7376, 0.1738, 0.7376, 0.1738, 0.7376, 0.1738, 0.7376, 0.1738, 0.7376, 0.1738, 0.7376, 0.1738, 0.7376, 0.1738, 0.7376, 0.1738, 0.7376, 0.1738, 0.7376, 0.1738, 0.7376, 0.1738, 0.7376, 0.1738, 0.7376, 0.1738, 0.7376, 0.1738, 0.7376, 0.1738, 0.7376, 0.1738, 0.7376, 0.1738, 0.7376, 0.1738, 0.7376, 0.1738, 0.7376, 0.1738, 0.7376, 0.1738, 0.7376, 0.1738, 0.7376, 0.1738, 0.7376, 0.1738, 0.7376, 0.1738, 0.7376, 0.1738, 0.7376, 0.1738, 0.7376, 0.1738, 0.7376, 0.1738, 0.7376, 0.1738, 0.7376, 0.1738, 0.7376, 0.1738, 0.7376, 0.1738, 0.7376, 0.1738, 0.7376, 0.1738, 0.7376, 0.1738, 0.7376, 0.1738, 0.7376, 0.1738, 0.7376, 0.1738, 0.7376, 0.1738, 0.7376, 0.1738, 0.7376, 0.1738, 0.7376, 0.1738, 0.7376, 0.1738, 0.7376, 0.1738, 0.7376, 0.1738, 0.7376, 0.1738, 0.7376, 0.1738, 0.7376, 0.1738, 0.7376, 0.1738, 0.7376, 0.1738, 0.7376, 0.1738, 0.7376, 0.1738, 0.7376, 0.1738, 0.7376, 0.1738, 0.7376, 0.1738, 0.7376, 0.1738, 0.7376, 0.1738, 0.7376, 0.1738, 0.7376, 0.1738, 0.7376, 0.1738, 0.7376, 0.1738, 0.7376, 0.1738, 0.7376, 0.1738, 0.7376, 0.1738, 0.7376, 0.1738, 0.7376, 0.1738, 0.7376, 0.1738, 0.7376, 0.1738, 0.7376, 0.1738, 0.7376, 0.1738, 0.7376, 0.1738, 0.7376, 0.1738, 0.7376, 0.1738, 0.7376, 0.1738, 0.7376, 0.1738, 0.7376, 0.1738, 0.7376, 0.1738, 0.7376, 0.1738, 0.7376, 0.1738, 0.7376, 0.1738, 0.7376, 0.1738, 0.7376, 0.1738, 0.7376, 0.1738, 0.7376, 0.1738, 0.7376, 0.1738, 0.7376, 0.1738, 0.7376, 0.1738, 0.7376, 0.1738, 0.7376, 0.1738, 0.7376, 0.1738, 0.7376, 0.1738, 0.7376, 0.1738, 0.7376, 0.1738, 0.7376, 0.1738, 0.7376, 0.1738, 0.7376, 0.1738, 0.7376, 0.1738, 0.7376, 0.1738, 0.7376, 0.1738, 0.7376, 0.1738, 0.7376, 0.1738, 0.7376, 0.1738, 0.7376, 0.1738, 0.7376, 0.1738, 0.7376, 0.1738, 0.7376, 0.1738, 0.7376, 0.1738, 0.7376, 0.1738, 0.7376, 0.1738, 0.7376, 0.1738, 0.7376, 0.1738, 0.7376, 0.1738, 0.7376, 0.1738, 0.7376, 0.1738, 0.7376, 0.1738, 0.7376, 0.1738, 0.7376, 0.1738, 0.7376, 0.1738, 0.7376, 0.1738, 0.7376, 0.1738, 0.7376, 0.1738, 0.7376, 0.1738, 0.7376, 0.1738, 0.7376, 0.1738, 0.7376, 0.1738, 0.7376, 0.1738, 0.7376, 0.1738, 0.7376, 0.1738, 0.7376, 0.1738, 0.7376, 0.1738, 0.7376, 0.1738, 0.7376, 0.1738, 0.7376, 0.1738, 0.7376, 0.1738, 0.7376, 0.1738, 0.7376, 0.1738, 0.7376, 0.1738, 0.7376, 0.1738, 0.7376, 0.1738, 0.7376, 0.1738, 0.7376, 0.1738, 0.7376, 0.1738, 0.7376, 0.1738, 0.7376, 0.1738, 0.7376, 0.1738, 0.7376, 0.1738, 0.7376, 0.1738, 0.7376, 0.1738, 0.7376, 0.1738, 0.7376, 0.1738, 0.7376, 0.1738, 0.7376, 0.1738, 0.7376, 0.1738, 0.7376, 0.1738, 0.7376, 0.1738, 0.7376, 0.1738, 0.7376, 0.1738, 0.7376, 0.1738, 0.7376, 0.1738, 0.7376, 0.1738, 0.7376, 0.1738, 0.7376, 0.1738, 0.7376, 0.1738, 0.7376, 0.1738, 0.7376, 0.1738, 0.7376, 0.1738, 0.7376, 0.1738, 0.7376, 0.1738, 0.7376, 0.1738, 0.7376, 0.1738, 0.7376, 0.1738, 0.7376, 0.1738, 0.7376, 0.1738, 0.7376, 0.1738, 0.7376, 0.1738, 0.7376, 0.1738, 0.7376, 0.1738, 0.7376, 0.1738, 0.7376, 0.1738, 0.7376, 0.1738, 0.7376, 0.1738, 0.7376, 0.1738, 0.7376, 0.1738, 0.7376, 0.1738, 0.7376, 0.1738, 0.7376, 0.1738, 0.7376, 0.1738, 0.7376, 0.1738, 0.7376, 0.1738, 0.7376, 0.1738, 0.7376, 0.1738, 0.7376, 0.1738, 0.7376, 0.1738, 0.7376, 0.1738, 0.7376, 0.1738, 0.7376, 0.1738, 0.7376, 0.1738, 0.7376, 0.1738, 0.7376, 0.1738, 0.7376, 0.1738, 0.7376, 0.1738, 0.7376, 0.1738, 0.7376, 0.1738, 0.7376, 0.1738, 0.7376, 0.1738, 0.7376, 0.1738, 0.7376, 0.1738, 0.7376, 0.1738, 0.7376, 0.1738, 0.7376, 0.1738, 0.7376, 0.1738, 0.7376, 0.1738, 0.7376, 0.1738, 0.7376, 0.1738, 0.7376, 0.1738, 0.7376, 0.1738, 0.7376, 0.1738, 0.7376, 0.1738, 0.7376, 0.1738, 0.7376, 0.1738, 0.7376, 0.1738, 0.7376, 0.1738, 0.7376, 0.1738, 0.7376, 0.1738, 0.7376, 0.1738, 0.7376, 0.1738, 0.7376, 0.1738, 0.7376, 0.1738, 0.7376, 0.1738, 0.7376, 0.1738, 0.7376, 0.1738, 0.7376, 0.1738, 0.7376, 0.1738, 0.7376, 0.1738, 0.7376, 0.1738, 0.7376, 0.1738, 0.7376, 0.1738, 0.7376, 0.1738, 0.7376, 0.1738, 0.7376, 0.1738, 0.7376, 0.1738, 0.7376, 0.1738, 0.7376, 0.1738, 0.7376, 0.1738, 0.7376, 0.1738, 0.7376, 0.1738, 0.7376, 0.1738, 0.7376, 0.1738, 0.7376, 0.1738, 0.7376, 0.1738, 0.7376, 0.1738, 0.7376, 0.1738, 0.7376, 0.1738, 0.7376, 0.1738, 0.7376, 0.1738, 0.7376, 0.1738, 0.7376, 0.1738, 0.7376, 0.1738, 0.7376, 0.1738, 0.7376, 0.1738, 0.7376, 0.1738, 0.7376, 0.1738, 0.7376, 0.1738, 0.7376, 0.1738, 0.7376, 0.1738, 0.7376, 0.1738, 0.7376, 0.1738, 0.7376, 0.1738, 0.7376, 0.1738, 0.7376, 0.1738, 0.7376, 0.1738, 0.7376, 0.1738, 0.7376, 0.1738, 0.7376, 0.1738, 0.7376, 0.1738, 0.7376, 0.1738, 0.7376, 0.1738, 0.7376, 0.1738, 0.7376, 0.1738, 0.7376, 0.1738, 0.7376, 0.1738, 0.7376, 0.1738, 0.7376, 0.1738, 0.7376, 0.1738, 0.7376, 0.1738, 0.7376, 0.1738, 0.7376, 0.1738, 0.7376, 0.1738, 0.7376, 0.1738, 0.7376, 0.1738, 0.7376, 0.1738, 0.7376, 0.1738, 0.7376, 0.1738, 0.7376, 0.1738, 0.7376, 0.1738, 0.7376, 0.1738, 0.7376, 0.1738, 0.7376, 0.1738, 0.7376, 0.1738, 0.7376, 0.1738, 0.7376, 0.1738, 0.7376, 0.1738, 0.7376, 0.1738, 0.7376, 0.1738, 0.7376, 0.1738, 0.7376, 0.1738, 0.7376, 0.1738, 0.7376, 0.1738, 0.7376, 0.1738, 0.7376, 0.1738, 0.7376, 0.1738, 0.7376, 0.1738, 0.7376, 0.1738, 0.7376, 0.1738, 0.7376, 0.1738, 0.7376, 0.1738, 0.7376, 0.1738, 0.7376, 0.1738, 0.7376, 0.1738, 0.7376, 0.1738, 0.7376, 0.1738, 0.7376, 0.1738, 0.7376, 0.1738, 0.7376, 0.1738, 0.7376, 0.1738, 0.7376, 0.1738, 0.7376, 0.1738, 0.7376, 0.1738, 0.7376, 0.1738, 0.7376, 0.1738, 0.7376, 0.1738, 0.7376, 0.1738, 0.7376, 0.1738, 0.7376, 0.1738, 0.7376, 0.1738, 0.7376, 0.1738, 0.7376, 0.1738, 0.7376, 0.1738, 0.7376, 0.1738, 0.7376, 0.1738, 0.7376, 0.1738, 0.7376, 0.1738, 0.7376, 0.1738, 0.7376, 0.1738, 0.7376, 0.1738, 0.7376, 0.1738, 0.7376, 0.1738, 0.7376, 0.1738, 0.7376, 0.1738, 0.7376, 0.1738, 0.7376, 0.1738, 0.7376, 0.1738, 0.7376, 0.1738, 0.7376, 0.1738, 0.7376, 0.1738, 0.7376, 0.1738, 0.7376, 0.1738, 0.7376, 0.1738, 0.7376, 0.1738, 0.7376, 0.1738, 0.7376, 0.1738, 0.7376, 0.1738, 0.7376, 0.1738, 0.7376, 0.1738, 0.7376, 0.1738, 0.7376, 0.1738, 0.7376, 0.1738, 0.7376, 0.1738, 0.7376, 0.1738, 0.7376, 0.1738, 0.7376, 0.1738, 0.7376, 0.1738, 0.7376, 0.1738, 0.7376, 0.1738, 0.7376, 0.1738, 0.7376, 0.1738, 0.7376, 0.1738, 0.7376, 0.1738, 0.7376, 0.1738, 0.7376, 0.1738, 0.7376, 0.1738, 0.7376, 0.1738, 0.7376, 0.1738, 0.7376, 0.1738, 0.7376, 0.1738, 0.7376, 0.1738, 0.7376, 0.1738, 0.7376, 0.1738, 0.7376, 0.1738, 0.7376, 0.1738, 0.7376, 0.1738, 0.7376, 0.1738, 0.7376, 0.1738, 0.7376, 0.1738, 0.7376, 0.1738, 0.7376, 0.1738, 0.7376, 0.1738, 0.7376, 0.1738, 0.7376, 0.1738, 0.7376, 0.1738, 0.7376, 0.1738, 0.7376, 0.1738, 0.7376, 0.1738, 0.7376, 0.1738, 0.7376, 0.1738, 0.7376, 0.1738, 0.7376, 0.1738, 0.7376, 0.1738, 0.7376, 0.1738, 0.7376, 0.1738, 0.7376, 0.1738, 0.7376, 0.1738, 0.7376, 0.1738, 0.7376, 0.1738, 0.7376, 0.1738, 0.7376, 0.1738, 0.7376, 0.1738, 0.7376, 0.1738, 0.7376, 0.1738, 0.7376, 0.1738, 0.7376, 0.1738, 0.7376, 0.1738, 0.7376, 0.1738, 0.7376, 0.1738, 0.7376, 0.1738, 0.7376, 0.1738, 0.7376, 0.1738, 0.7376, 0.1738, 0.7376, 0.1738, 0.7376, 0.1738, 0.7376, 0.1738, 0.7376, 0.1738, 0.7376, 0.1738, 0.7376, 0.1738, 0.7376, 0.1738, 0.7376, 0.1738, 0.7376, 0.1738, 0.7376, 0.1738, 0.7376, 0.1738, 0.7376, 0.1738, 0.7376, 0.1738, 0.7376, 0.1738, 0.7376, 0.1738, 0.7376, 0.1738, 0.7376, 0.1738, 0.7376, 0.1738, 0.7376, 0.1738, 0.7376, 0.1738, 0.7376, 0.1738, 0.7376, 0.1738, 0.7376, 0.1738, 0.7376, 0.1738, 0.7376, 0.1738, 0.7376, 0.1738, 0.7376, 0.1738, 0.7376, 0.1738, 0.7376, 0.1738, 0.7376, 0.1738, 0.7376, 0.1738, 0.7376, 0.1738, 0.7376, 0.1738, 0.7376, 0.1738, 0.7376, 0.1738, 0.7376, 0.1738, 0.7376, 0.1738, 0.7376, 0.1738, 0.7376, 0.1738, 0.7376, 0.1738, 0.7376, 0.1738, 0.7376, 0.1738, 0.7376, 0.1738, 0.7376, 0.1738, 0.7376, 0.1738, 0.7376, 0.1738, 0.7376, 0.1738, 0.7376, 0.1738, 0.7376, 0.1738, 0.7376, 0.1738, 0.7376, 0.1738, 0.7376, 0.1738, 0.7376, 0.1738, 0.7376, 0.1738, 0.7376, 0.1738, 0.7376, 0.1738, 0.7376, 0.1738, 0.7376, 0.1738, 0.7376, 0.1738, 0.7376, 0.1738, 0.7376, 0.1738, 0.7376, 0.1738, 0.7376, 0.1738, 0.7376, 0.1738, 0.7376, 0.1738, 0.7376, 0.1738, 0.7376, 0.1738, 0.7376, 0.1738, 0.7376, 0.1738, 0.7376, 0.4974, 0.2539, 0.4974, 0.2539, 0.4974, 0.2539, 0.4974, 0.2539, 0.1792, 0.2489, 0.1792, 0.2489, 0.1792, 0.2489, 0.1792, 0.2489, 0.1738, 0.7376, 0.1738, 0.7376, 0.1738, 0.7376, 0.1738, 0.7376, 0.1738, 0.7376, 0.1738, 0.7376, 0.1738, 0.7376, 0.1738, 0.7376, 0.1738, 0.7376, 0.1738, 0.7376, 0.1738, 0.7376, 0.1738, 0.7376, 0.4974, 0.2539, 0.4974, 0.2539, 0.4974, 0.2539, 0.4974, 0.2539, 0.1738, 0.7376, 0.1738, 0.7376, 0.1738, 0.7376, 0.1738, 0.7376, 0.1738, 0.7376, 0.1738, 0.7376, 0.1738, 0.7376, 0.1738, 0.7376, 0.4974, 0.2539, 0.4974, 0.2539, 0.4974, 0.2539, 0.4974, 0.2539, 0.1738, 0.7376, 0.1738, 0.7376, 0.1738, 0.7376, 0.1738, 0.7376, 0.4974, 0.2539, 0.4974, 0.2539, 0.4974, 0.2539, 0.4974, 0.2539, 0.1738, 0.7376, 0.1738, 0.7376, 0.1738, 0.7376, 0.1738, 0.7376, 0.4974, 0.2539, 0.4974, 0.2539, 0.4974, 0.2539, 0.4974, 0.2539, 0.1792, 0.2489, 0.1792, 0.2489, 0.1792, 0.2489, 0.1792, 0.2489, 0.4974, 0.2539, 0.4974, 0.2539, 0.4974, 0.2539, 0.4974, 0.2539, 0.1738, 0.7376, 0.1738, 0.7376, 0.1738, 0.7376, 0.1738, 0.7376, 0.1738, 0.7376, 0.1738, 0.7376, 0.1738, 0.7376, 0.1738, 0.7376, 0.1738, 0.7376, 0.1738, 0.7376, 0.1738, 0.7376, 0.1738, 0.7376, 0.1738, 0.7376, 0.1738, 0.7376, 0.1738, 0.7376, 0.1738, 0.7376, 0.1738, 0.7376, 0.1738, 0.7376, 0.1738, 0.7376, 0.1738, 0.7376, 0.1738, 0.7376, 0.1738, 0.7376, 0.1738, 0.7376, 0.1738, 0.7376, 0.1738, 0.7376, 0.1738, 0.7376, 0.1738, 0.7376, 0.1738, 0.7376, 0.1738, 0.7376, 0.1738, 0.7376, 0.1738, 0.7376, 0.1738, 0.7376, 0.1738, 0.7376, 0.1738, 0.7376, 0.1738, 0.7376, 0.1738, 0.7376, 0.1738, 0.7376, 0.1738, 0.7376, 0.1738, 0.7376, 0.1738, 0.7376, 0.1738, 0.7376, 0.1738, 0.7376, 0.1738, 0.7376, 0.1738, 0.7376, 0.1738, 0.7376, 0.1738, 0.7376, 0.1738, 0.7376, 0.1738, 0.7376, 0.1738, 0.7376, 0.1738, 0.7376, 0.1738, 0.7376, 0.1738, 0.7376, 0.1738, 0.7376, 0.1738, 0.7376, 0.1738, 0.7376, 0.1738, 0.7376, 0.1738, 0.7376, 0.1738, 0.7376, 0.1738, 0.7376, 0.1738, 0.7376, 0.1738, 0.7376, 0.1738, 0.7376, 0.1738, 0.7376, 0.1738, 0.7376, 0.1738, 0.7376, 0.1738, 0.7376, 0.1738, 0.7376, 0.1738, 0.7376, 0.1738, 0.7376, 0.1738, 0.7376, 0.1738, 0.7376, 0.1738, 0.7376, 0.1738, 0.7376, 0.1738, 0.7376, 0.1738, 0.7376, 0.1738, 0.7376, 0.1738, 0.7376, 0.1738, 0.7376, 0.1738, 0.7376, 0.1738, 0.7376, 0.1738, 0.7376, 0.1738, 0.7376, 0.1738, 0.7376, 0.1738, 0.7376, 0.1738, 0.7376, 0.1738, 0.7376, 0.1738, 0.7376, 0.1738, 0.7376, 0.1738, 0.7376, 0.1738, 0.7376, 0.1738, 0.7376, 0.1738, 0.7376, 0.1738, 0.7376, 0.1738, 0.7376, 0.1738, 0.7376, 0.1738, 0.7376, 0.1738, 0.7376, 0.1738, 0.7376, 0.1738, 0.7376, 0.1738, 0.7376, 0.1738, 0.7376, 0.1738, 0.7376, 0.1738, 0.7376, 0.1738, 0.7376, 0.1738, 0.7376, 0.1738, 0.7376, 0.1738, 0.7376, 0.1738, 0.7376, 0.1738, 0.7376, 0.1738, 0.7376, 0.1738, 0.7376, 0.1738, 0.7376, 0.1738, 0.7376, 0.1738, 0.7376, 0.1738, 0.7376, 0.1738, 0.7376, 0.1738, 0.7376, 0.1738, 0.7376, 0.1738, 0.7376, 0.1738, 0.7376, 0.1738, 0.7376, 0.1738, 0.7376, 0.1738, 0.7376, 0.1738, 0.7376, 0.1738, 0.7376, 0.1738, 0.7376, 0.1738, 0.7376, 0.1738, 0.7376, 0.1738, 0.7376, 0.1738, 0.7376, 0.1738, 0.7376, 0.1738, 0.7376, 0.1738, 0.7376, 0.1738, 0.7376, 0.1738, 0.7376, 0.1738, 0.7376, 0.1738, 0.7376, 0.1738, 0.7376, 0.1738, 0.7376, 0.1738, 0.7376, 0.1738, 0.7376, 0.1738, 0.7376, 0.1738, 0.7376, 0.1738, 0.7376, 0.1738, 0.7376, 0.1738, 0.7376, 0.1738, 0.7376, 0.1738, 0.7376, 0.1738, 0.7376, 0.1738, 0.7376, 0.1738, 0.7376, 0.1738, 0.7376, 0.1738, 0.7376, 0.1738, 0.7376, 0.1738, 0.7376, 0.1738, 0.7376, 0.1738, 0.7376, 0.1738, 0.7376, 0.1738, 0.7376, 0.1738, 0.7376, 0.1738, 0.7376, 0.1738, 0.7376, 0.1738, 0.7376, 0.1738, 0.7376, 0.1738, 0.7376, 0.1738, 0.7376, 0.1738, 0.7376, 0.1738, 0.7376, 0.1738, 0.7376, 0.1738, 0.7376, 0.1738, 0.7376, 0.1738, 0.7376, 0.1738, 0.7376, 0.1738, 0.7376, 0.1738, 0.7376, 0.1738, 0.7376, 0.1738, 0.7376, 0.1738, 0.7376, 0.1738, 0.7376, 0.1738, 0.7376, 0.1738, 0.7376, 0.1738, 0.7376, 0.1738, 0.7376, 0.1738, 0.7376, 0.1738, 0.7376, 0.1738, 0.7376, 0.1738, 0.7376, 0.1738, 0.7376, 0.1738, 0.7376, 0.1738, 0.7376, 0.1738, 0.7376, 0.1738, 0.7376, 0.1738, 0.7376, 0.1738, 0.7376, 0.1738, 0.7376, 0.1738, 0.7376, 0.1738, 0.7376, 0.1738, 0.7376, 0.1738, 0.7376, 0.1738, 0.7376, 0.1738, 0.7376, 0.1738, 0.7376, 0.1738, 0.7376, 0.1738, 0.7376, 0.1738, 0.7376, 0.1738, 0.7376, 0.1738, 0.7376, 0.1738, 0.7376, 0.4974, 0.2539, 0.4974, 0.2539, 0.4974, 0.2539, 0.4974, 0.2539, 0.1738, 0.7376, 0.1738, 0.7376, 0.1738, 0.7376, 0.1738, 0.7376, 0.1738, 0.7376, 0.1738, 0.7376, 0.1738, 0.7376, 0.1738, 0.7376, 0.1738, 0.7376, 0.1738, 0.7376, 0.1738, 0.7376, 0.1738, 0.7376, 0.1738, 0.7376, 0.1738, 0.7376, 0.1738, 0.7376, 0.1738, 0.7376, 0.1738, 0.7376, 0.1738, 0.7376, 0.1738, 0.7376, 0.1738, 0.7376, 0.1738, 0.7376, 0.1738, 0.7376, 0.1738, 0.7376, 0.1738, 0.7376, 0.1738, 0.7376, 0.1738, 0.7376, 0.1738, 0.7376, 0.1738, 0.7376, 0.1738, 0.7376, 0.1738, 0.7376, 0.1738, 0.7376, 0.1738, 0.7376, 0.1738, 0.7376, 0.1738, 0.7376, 0.1738, 0.7376, 0.1738, 0.7376, 0.1738, 0.7376, 0.1738, 0.7376, 0.1738, 0.7376, 0.1738, 0.7376, 0.8324, 0.7376, 0.8324, 0.7376, 0.8324, 0.7376, 0.8324, 0.7376, 0.1792, 0.2489, 0.1792, 0.2489, 0.1792, 0.2489, 0.1792, 0.2489, 0.1738, 0.7376, 0.1738, 0.7376, 0.1738, 0.7376, 0.1738, 0.7376, 0.1792, 0.2489, 0.1792, 0.2489, 0.1792, 0.2489, 0.1792, 0.2489, 0.1738, 0.7376, 0.1738, 0.7376, 0.1738, 0.7376, 0.1738, 0.7376, 0.1738, 0.7376, 0.1738, 0.7376, 0.1738, 0.7376, 0.1738, 0.7376, 0.1738, 0.7376, 0.1738, 0.7376, 0.1738, 0.7376, 0.1738, 0.7376, 0.1738, 0.7376, 0.1738, 0.7376, 0.1738, 0.7376, 0.1738, 0.7376, 0.1738, 0.7376, 0.1738, 0.7376, 0.1738, 0.7376, 0.1738, 0.7376, 0.1792, 0.2489, 0.1792, 0.2489, 0.1792, 0.2489, 0.1792, 0.2489, 0.1738, 0.7376, 0.1738, 0.7376, 0.1738, 0.7376, 0.1738, 0.7376, 0.4974, 0.2539, 0.4974, 0.2539, 0.4974, 0.2539, 0.4974, 0.2539, 0.1738, 0.7376, 0.1738, 0.7376, 0.1738, 0.7376, 0.1738, 0.7376, 0.1738, 0.7376, 0.1738, 0.7376, 0.1738, 0.7376, 0.1738, 0.7376, 0.1738, 0.7376, 0.1738, 0.7376, 0.1738, 0.7376, 0.1738, 0.7376, 0.1792, 0.2489, 0.1792, 0.2489, 0.1792, 0.2489, 0.1792, 0.2489, 0.4974, 0.2539, 0.4974, 0.2539, 0.4974, 0.2539, 0.4974, 0.2539, 0.4974, 0.2539, 0.4974, 0.2539, 0.4974, 0.2539, 0.4974, 0.2539, 0.1738, 0.7376, 0.1738, 0.7376, 0.1738, 0.7376, 0.1738, 0.7376, 0.1738, 0.7376, 0.1738, 0.7376, 0.1738, 0.7376, 0.1738, 0.7376, 0.1792, 0.2489, 0.1792, 0.2489, 0.1792, 0.2489, 0.1792, 0.2489, 0.1792, 0.2489, 0.1792, 0.2489, 0.1792, 0.2489, 0.1792, 0.2489, 0.1792, 0.2489, 0.1792, 0.2489, 0.1792, 0.2489, 0.1792, 0.2489, 0.1792, 0.2489, 0.1792, 0.2489, 0.1792, 0.2489, 0.1792, 0.2489, 0.1792, 0.2489, 0.1792, 0.2489, 0.1792, 0.2489, 0.1792, 0.2489, 0.1792, 0.2489, 0.1792, 0.2489, 0.1792, 0.2489, 0.1792, 0.2489, 0.1792, 0.2489, 0.1792, 0.2489, 0.1792, 0.2489, 0.1792, 0.2489, 0.1792, 0.2489, 0.1792, 0.2489, 0.1792, 0.2489, 0.1792, 0.2489, 0.1792, 0.2489, 0.1792, 0.2489, 0.1792, 0.2489, 0.1792, 0.2489, 0.1792, 0.2489, 0.1792, 0.2489, 0.1792, 0.2489, 0.1792, 0.2489, 0.1792, 0.2489, 0.1792, 0.2489, 0.1792, 0.2489, 0.1792, 0.2489, 0.1792, 0.2489, 0.1792, 0.2489, 0.1792, 0.2489, 0.1792, 0.2489, 0.1792, 0.2489, 0.1792, 0.2489, 0.1792, 0.2489, 0.1792, 0.2489, 0.1792, 0.2489, 0.1792, 0.2489, 0.1792, 0.2489, 0.1792, 0.2489, 0.1792, 0.2489, 0.1792, 0.2489, 0.1792, 0.2489, 0.1792, 0.2489, 0.1792, 0.2489, 0.1792, 0.2489, 0.1792, 0.2489, 0.1792, 0.2489, 0.1792, 0.2489, 0.1792, 0.2489, 0.1792, 0.2489, 0.1792, 0.2489, 0.1792, 0.2489, 0.1792, 0.2489, 0.1792, 0.2489, 0.1792, 0.2489, 0.1792, 0.2489, 0.1792, 0.2489, 0.1792, 0.2489, 0.1792, 0.2489, 0.1792, 0.2489, 0.1792, 0.2489, 0.1792, 0.2489, 0.1792, 0.2489, 0.1792, 0.2489, 0.1792, 0.2489, 0.1792, 0.2489, 0.1792, 0.2489, 0.1792, 0.2489, 0.1792, 0.2489, 0.1792, 0.2489, 0.1792, 0.2489, 0.1792, 0.2489, 0.1792, 0.2489, 0.1792, 0.2489, 0.1792, 0.2489, 0.1792, 0.2489, 0.1792, 0.2489, 0.1792, 0.2489, 0.1792, 0.2489, 0.1738, 0.7376, 0.1738, 0.7376, 0.1738, 0.7376, 0.1738, 0.7376, 0.1738, 0.7376, 0.1738, 0.7376, 0.1738, 0.7376, 0.1738, 0.7376, 0.1738, 0.7376, 0.1738, 0.7376, 0.1738, 0.7376, 0.1738, 0.7376, 0.1738, 0.7376, 0.1738, 0.7376, 0.1738, 0.7376, 0.1738, 0.7376, 0.1738, 0.7376, 0.1738, 0.7376, 0.1738, 0.7376, 0.1738, 0.7376, 0.1738, 0.7376, 0.1738, 0.7376, 0.1738, 0.7376, 0.1738, 0.7376, 0.1738, 0.7376, 0.1738, 0.7376, 0.1738, 0.7376, 0.1738, 0.7376, 0.1738, 0.7376, 0.1738, 0.7376, 0.1738, 0.7376, 0.1738, 0.7376, 0.1738, 0.7376, 0.1738, 0.7376, 0.1738, 0.7376, 0.1738, 0.7376, 0.1738, 0.7376, 0.1738, 0.7376, 0.1738, 0.7376, 0.1738, 0.7376, 0.1738, 0.7376, 0.1738, 0.7376, 0.1738, 0.7376, 0.1738, 0.7376, 0.1738, 0.7376, 0.1738, 0.7376, 0.1738, 0.7376, 0.1738, 0.7376, 0.1738, 0.7376, 0.1738, 0.7376, 0.1738, 0.7376, 0.1738, 0.7376, 0.1738, 0.7376, 0.1738, 0.7376, 0.1738, 0.7376, 0.1738, 0.7376, 0.1738, 0.7376, 0.1738, 0.7376, 0.1738, 0.7376, 0.1738, 0.7376, 0.1738, 0.7376, 0.1738, 0.7376, 0.1738, 0.7376, 0.1738, 0.7376, 0.1738, 0.7376, 0.1738, 0.7376, 0.1738, 0.7376, 0.1738, 0.7376, 0.1738, 0.7376, 0.1738, 0.7376, 0.1738, 0.7376, 0.1738, 0.7376, 0.1738, 0.7376, 0.1738, 0.7376, 0.1738, 0.7376, 0.1738, 0.7376, 0.1738, 0.7376, 0.1738, 0.7376, 0.1738, 0.7376, 0.1738, 0.7376, 0.1738, 0.7376, 0.1738, 0.7376, 0.1738, 0.7376, 0.1738, 0.7376, 0.1738, 0.7376, 0.1738, 0.7376, 0.1738, 0.7376, 0.1738, 0.7376, 0.1738, 0.7376, 0.1738, 0.7376, 0.1738, 0.7376, 0.1738, 0.7376, 0.1738, 0.7376, 0.1738, 0.7376, 0.1738, 0.7376, 0.1738, 0.7376, 0.1738, 0.7376, 0.1738, 0.7376, 0.1738, 0.7376, 0.1738, 0.7376, 0.1738, 0.7376, 0.1738, 0.7376, 0.1738, 0.7376, 0.1738, 0.7376, 0.1738, 0.7376, 0.1738, 0.7376, 0.1738, 0.7376, 0.1738, 0.7376, 0.1738, 0.7376, 0.1738, 0.7376, 0.1738, 0.7376, 0.1738, 0.7376, 0.1738, 0.7376, 0.1738, 0.7376, 0.1738, 0.7376, 0.1738, 0.7376, 0.1738, 0.7376, 0.1738, 0.7376, 0.1738, 0.7376, 0.1738, 0.7376, 0.1738, 0.7376, 0.1738, 0.7376, 0.1738, 0.7376, 0.1738, 0.7376, 0.1738, 0.7376, 0.1738, 0.7376, 0.1738, 0.7376, 0.1738, 0.7376, 0.1738, 0.7376, 0.1738, 0.7376, 0.1738, 0.7376, 0.1738, 0.7376, 0.1738, 0.7376, 0.1738, 0.7376, 0.1738, 0.7376, 0.1738, 0.7376, 0.1738, 0.7376, 0.1738, 0.7376, 0.1738, 0.7376, 0.1738, 0.7376, 0.1738, 0.7376, 0.1738, 0.7376, 0.1738, 0.7376, 0.1738, 0.7376, 0.1738, 0.7376, 0.1738, 0.7376, 0.1738, 0.7376, 0.1738, 0.7376, 0.1738, 0.7376, 0.1738, 0.7376, 0.1738, 0.7376, 0.1738, 0.7376, 0.1738, 0.7376, 0.1738, 0.7376, 0.1738, 0.7376, 0.1738, 0.7376, 0.1738, 0.7376, 0.1738, 0.7376, 0.1738, 0.7376, 0.1738, 0.7376, 0.1738, 0.7376, 0.1738, 0.7376, 0.1738, 0.7376, 0.1738, 0.7376, 0.1738, 0.7376, 0.1738, 0.7376, 0.1738, 0.7376, 0.1738, 0.7376, 0.1738, 0.7376, 0.1738, 0.7376, 0.1738, 0.7376, 0.1738, 0.7376, 0.1738, 0.7376, 0.1738, 0.7376, 0.1738, 0.7376, 0.1738, 0.7376, 0.1738, 0.7376, 0.1738, 0.7376, 0.1738, 0.7376, 0.1738, 0.7376, 0.1738, 0.7376, 0.1738, 0.7376, 0.1738, 0.7376, 0.1738, 0.7376, 0.1738, 0.7376, 0.1738, 0.7376, 0.1738, 0.7376, 0.1738, 0.7376, 0.1738, 0.7376, 0.1738, 0.7376, 0.1738, 0.7376, 0.1738, 0.7376, 0.1738, 0.7376, 0.1738, 0.7376, 0.1738, 0.7376, 0.1738, 0.7376, 0.1738, 0.7376, 0.1738, 0.7376, 0.1738, 0.7376, 0.1738, 0.7376, 0.1738, 0.7376, 0.1738, 0.7376, 0.1738, 0.7376, 0.1738, 0.7376, 0.1738, 0.7376, 0.1738, 0.7376, 0.1738, 0.7376, 0.1738, 0.7376, 0.1738, 0.7376, 0.1738, 0.7376, 0.1738, 0.7376, 0.1738, 0.7376, 0.1738, 0.7376, 0.1738, 0.7376, 0.1738, 0.7376, 0.1738, 0.7376, 0.1738, 0.7376, 0.1738, 0.7376, 0.1738, 0.7376, 0.1738, 0.7376, 0.1738, 0.7376, 0.1738, 0.7376, 0.1738, 0.7376, 0.1738, 0.7376, 0.1738, 0.7376, 0.1738, 0.7376, 0.1738, 0.7376, 0.1738, 0.7376, 0.1738, 0.7376, 0.1738, 0.7376, 0.1738, 0.7376, 0.1738, 0.7376, 0.1738, 0.7376, 0.1738, 0.7376, 0.1738, 0.7376, 0.1738, 0.7376])
me_cube.materials.append(mat_material)
me_cube.use_remesh_preserve_volume = False
me_cube.use_remesh_preserve_attributes = False
me_cube.use_mirror_vertex_groups = False
me_cube.update()

# ---- objects
ob_mechanic = bpy.data.objects.new('Mechanic', me_cube)

# ---- transforms, parenting, visibility, modifiers, constraints
ob_mechanic.location = (0.0, 0.0, 0.0)
ob_mechanic.lock_rotations_4d = False
ob_mechanic.empty_display_type = 'ARROWS'
ob_mechanic.lineart.crease_threshold = 0.0

# ---- collection membership
col_collection_1.objects.link(ob_mechanic)

# ---- scene / render settings (as saved in the file)
scene.frame_start = 1; scene.frame_end = 250; scene.frame_set(173)
scene.render.engine = 'BLENDER_EEVEE_NEXT'
scene.render.resolution_percentage = 50
scene.render.dither_intensity = 0.0
scene.cycles.use_denoising = False
scene.cycles.samples = 128
scene.cycles.sampling_pattern = 'TABULATED_SOBOL'
scene.cycles.use_adaptive_sampling = False
scene.cycles.use_light_tree = False
scene.cycles.blur_glossy = 0.0
scene.cycles.sample_clamp_indirect = 0.0
scene.view_settings.view_transform = 'Standard'
bpy.context.view_layer.update()

# ---- added for rendering (the .blend has no active camera and no usable light): camera, sun
cam_auto = bpy.data.cameras.new('AutoCamera')
cam_auto.lens = 50.0
cam_auto.sensor_width = 36.0
cam_auto.clip_end = 1000.0
ob_auto_camera = bpy.data.objects.new('AutoCamera', cam_auto)
scene.collection.objects.link(ob_auto_camera)
ob_auto_camera.location = (27.8769, -35.971, 23.7426)
ob_auto_camera.rotation_euler = (1.09748, -7.21219e-08, 0.694738)
scene.camera = ob_auto_camera
light_auto_sun = bpy.data.lights.new('AutoSun', 'SUN')
light_auto_sun.energy = 3.0
light_auto_sun.angle = 0.0523599
ob_auto_sun = bpy.data.objects.new('AutoSun', light_auto_sun)
scene.collection.objects.link(ob_auto_sun)
ob_auto_sun.rotation_euler = (0.872665, 0.174533, 0.523599)
bpy.context.view_layer.update()

